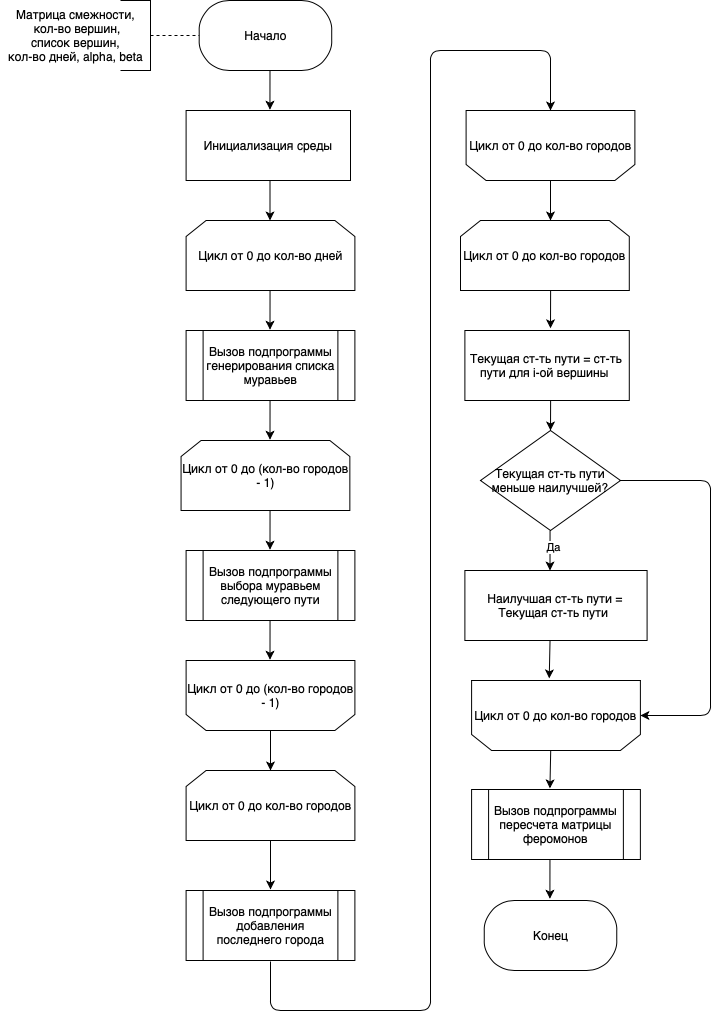

The diagram above was exported from draw.io. Its source (the exported page's mxGraphModel, read from the mxfile embedded in the PNG):
<mxGraphModel dx="1351" dy="823" grid="1" gridSize="10" guides="1" tooltips="1" connect="1" arrows="1" fold="1" page="1" pageScale="1" pageWidth="827" pageHeight="1169" math="0" shadow="0">
  <root>
    <mxCell id="0" />
    <mxCell id="1" parent="0" />
    <mxCell id="agkX4Lh6OkMtpgwpdLsP-276" value="" style="endArrow=classic;html=1;exitX=0.5;exitY=1;exitDx=0;exitDy=0;entryX=0.51;entryY=-0.011;entryDx=0;entryDy=0;entryPerimeter=0;" parent="1" edge="1" target="vk2p7MHMyIftJk1WSXyf-5">
      <mxGeometry width="50" height="50" relative="1" as="geometry">
        <mxPoint x="279.48999999999995" y="860" as="sourcePoint" />
        <mxPoint x="279.48999999999995" y="890" as="targetPoint" />
      </mxGeometry>
    </mxCell>
    <mxCell id="agkX4Lh6OkMtpgwpdLsP-294" value="Начало" style="rounded=1;whiteSpace=wrap;html=1;arcSize=43;" parent="1" vertex="1">
      <mxGeometry x="208.70000000000002" y="790" width="132.51" height="70" as="geometry" />
    </mxCell>
    <mxCell id="vk2p7MHMyIftJk1WSXyf-2" value="" style="strokeWidth=1;html=1;shape=mxgraph.flowchart.annotation_1;align=left;pointerEvents=1;direction=west;" vertex="1" parent="1">
      <mxGeometry x="130" y="790" width="30" height="70" as="geometry" />
    </mxCell>
    <mxCell id="vk2p7MHMyIftJk1WSXyf-5" value="Инициализация среды" style="rounded=0;whiteSpace=wrap;html=1;strokeWidth=1;" vertex="1" parent="1">
      <mxGeometry x="195.6" y="900" width="164.4" height="70" as="geometry" />
    </mxCell>
    <mxCell id="vk2p7MHMyIftJk1WSXyf-7" value="Вызов подпрограммы генерирования списка муравьев" style="shape=process;whiteSpace=wrap;html=1;backgroundOutline=1;" vertex="1" parent="1">
      <mxGeometry x="195.60000000000002" y="1120" width="168.79" height="70" as="geometry" />
    </mxCell>
    <mxCell id="vk2p7MHMyIftJk1WSXyf-11" value="Цикл от 0 до кол-во дней" style="shape=loopLimit;whiteSpace=wrap;html=1;" vertex="1" parent="1">
      <mxGeometry x="195.6" y="1010" width="168.79" height="70" as="geometry" />
    </mxCell>
    <mxCell id="vk2p7MHMyIftJk1WSXyf-13" value="" style="endArrow=classic;html=1;" edge="1" parent="1">
      <mxGeometry width="50" height="50" relative="1" as="geometry">
        <mxPoint x="279.49999999999983" y="970" as="sourcePoint" />
        <mxPoint x="279.4973333333331" y="1010" as="targetPoint" />
      </mxGeometry>
    </mxCell>
    <mxCell id="vk2p7MHMyIftJk1WSXyf-16" value="&lt;span style=&quot;text-align: left&quot;&gt;Матрица смежности,&lt;br&gt;&amp;nbsp;кол-во вершин,&lt;/span&gt;&lt;br style=&quot;text-align: left&quot;&gt;&lt;span style=&quot;text-align: left&quot;&gt;список вершин,&lt;br&gt;кол-во дней, alpha, beta&lt;br&gt;&lt;/span&gt;" style="text;html=1;resizable=0;autosize=1;align=center;verticalAlign=middle;points=[];fillColor=none;strokeColor=none;rounded=0;" vertex="1" parent="1">
      <mxGeometry x="10" y="795" width="150" height="60" as="geometry" />
    </mxCell>
    <mxCell id="vk2p7MHMyIftJk1WSXyf-17" value="" style="endArrow=none;dashed=1;html=1;entryX=0;entryY=0.5;entryDx=0;entryDy=0;exitX=0;exitY=0.5;exitDx=0;exitDy=0;exitPerimeter=0;" edge="1" parent="1" source="vk2p7MHMyIftJk1WSXyf-2" target="agkX4Lh6OkMtpgwpdLsP-294">
      <mxGeometry width="50" height="50" relative="1" as="geometry">
        <mxPoint x="170" y="825" as="sourcePoint" />
        <mxPoint x="240" y="900" as="targetPoint" />
      </mxGeometry>
    </mxCell>
    <mxCell id="vk2p7MHMyIftJk1WSXyf-32" value="" style="endArrow=classic;html=1;exitX=0.5;exitY=1;exitDx=0;exitDy=0;entryX=0.51;entryY=-0.011;entryDx=0;entryDy=0;entryPerimeter=0;" edge="1" parent="1">
      <mxGeometry width="50" height="50" relative="1" as="geometry">
        <mxPoint x="279.54" y="1080" as="sourcePoint" />
        <mxPoint x="279.49399999999997" y="1119.23" as="targetPoint" />
      </mxGeometry>
    </mxCell>
    <mxCell id="vk2p7MHMyIftJk1WSXyf-33" value="" style="endArrow=classic;html=1;exitX=0.5;exitY=1;exitDx=0;exitDy=0;entryX=0.51;entryY=-0.011;entryDx=0;entryDy=0;entryPerimeter=0;" edge="1" parent="1">
      <mxGeometry width="50" height="50" relative="1" as="geometry">
        <mxPoint x="279.53999999999996" y="1190" as="sourcePoint" />
        <mxPoint x="279.4939999999999" y="1229.23" as="targetPoint" />
      </mxGeometry>
    </mxCell>
    <mxCell id="vk2p7MHMyIftJk1WSXyf-34" value="Цикл от 0 до (кол-во городов - 1)" style="shape=loopLimit;whiteSpace=wrap;html=1;" vertex="1" parent="1">
      <mxGeometry x="190.56" y="1230" width="168.79" height="70" as="geometry" />
    </mxCell>
    <mxCell id="vk2p7MHMyIftJk1WSXyf-35" value="" style="endArrow=classic;html=1;exitX=0.5;exitY=1;exitDx=0;exitDy=0;entryX=0.51;entryY=-0.011;entryDx=0;entryDy=0;entryPerimeter=0;" edge="1" parent="1">
      <mxGeometry width="50" height="50" relative="1" as="geometry">
        <mxPoint x="279.53999999999996" y="1300" as="sourcePoint" />
        <mxPoint x="279.4939999999999" y="1339.23" as="targetPoint" />
      </mxGeometry>
    </mxCell>
    <mxCell id="vk2p7MHMyIftJk1WSXyf-36" value="Вызов подпрограммы выбора муравьем следующего пути" style="shape=process;whiteSpace=wrap;html=1;backgroundOutline=1;" vertex="1" parent="1">
      <mxGeometry x="195.60000000000002" y="1340" width="168.79" height="70" as="geometry" />
    </mxCell>
    <mxCell id="vk2p7MHMyIftJk1WSXyf-37" value="" style="endArrow=classic;html=1;exitX=0.5;exitY=1;exitDx=0;exitDy=0;entryX=0.51;entryY=-0.011;entryDx=0;entryDy=0;entryPerimeter=0;" edge="1" parent="1">
      <mxGeometry width="50" height="50" relative="1" as="geometry">
        <mxPoint x="279.53999999999996" y="1410" as="sourcePoint" />
        <mxPoint x="279.4939999999999" y="1449.23" as="targetPoint" />
      </mxGeometry>
    </mxCell>
    <mxCell id="vk2p7MHMyIftJk1WSXyf-38" value="Цикл от 0 до (кол-во городов - 1)" style="shape=loopLimit;whiteSpace=wrap;html=1;direction=west;" vertex="1" parent="1">
      <mxGeometry x="195.60000000000002" y="1450" width="168.79" height="70" as="geometry" />
    </mxCell>
    <mxCell id="vk2p7MHMyIftJk1WSXyf-39" value="Цикл от 0 до кол-во городов" style="shape=loopLimit;whiteSpace=wrap;html=1;" vertex="1" parent="1">
      <mxGeometry x="195.60000000000002" y="1560" width="168.79" height="70" as="geometry" />
    </mxCell>
    <mxCell id="vk2p7MHMyIftJk1WSXyf-41" value="" style="endArrow=classic;html=1;exitX=0.5;exitY=1;exitDx=0;exitDy=0;" edge="1" parent="1" source="vk2p7MHMyIftJk1WSXyf-39">
      <mxGeometry width="50" height="50" relative="1" as="geometry">
        <mxPoint x="564" y="891" as="sourcePoint" />
        <mxPoint x="280" y="1679" as="targetPoint" />
      </mxGeometry>
    </mxCell>
    <mxCell id="vk2p7MHMyIftJk1WSXyf-42" value="Вызов подпрограммы добавления последнего города" style="shape=process;whiteSpace=wrap;html=1;backgroundOutline=1;" vertex="1" parent="1">
      <mxGeometry x="195.60000000000002" y="1680" width="168.79" height="70" as="geometry" />
    </mxCell>
    <mxCell id="vk2p7MHMyIftJk1WSXyf-43" value="" style="endArrow=classic;html=1;entryX=0.5;entryY=1;entryDx=0;entryDy=0;" edge="1" parent="1" target="vk2p7MHMyIftJk1WSXyf-44">
      <mxGeometry width="50" height="50" relative="1" as="geometry">
        <mxPoint x="280" y="1751" as="sourcePoint" />
        <mxPoint x="559" y="1039" as="targetPoint" />
        <Array as="points">
          <mxPoint x="280" y="1800" />
          <mxPoint x="440" y="1800" />
          <mxPoint x="440" y="840" />
          <mxPoint x="560" y="840" />
        </Array>
      </mxGeometry>
    </mxCell>
    <mxCell id="vk2p7MHMyIftJk1WSXyf-44" value="Цикл от 0 до кол-во городов" style="shape=loopLimit;whiteSpace=wrap;html=1;direction=west;" vertex="1" parent="1">
      <mxGeometry x="475.61" y="900" width="168.79" height="70" as="geometry" />
    </mxCell>
    <mxCell id="vk2p7MHMyIftJk1WSXyf-46" value="" style="endArrow=classic;html=1;entryX=0.532;entryY=-0.008;entryDx=0;entryDy=0;entryPerimeter=0;" edge="1" parent="1">
      <mxGeometry width="50" height="50" relative="1" as="geometry">
        <mxPoint x="560" y="970" as="sourcePoint" />
        <mxPoint x="559.9962800000001" y="1010" as="targetPoint" />
      </mxGeometry>
    </mxCell>
    <mxCell id="vk2p7MHMyIftJk1WSXyf-47" value="Цикл от 0 до кол-во городов" style="shape=loopLimit;whiteSpace=wrap;html=1;" vertex="1" parent="1">
      <mxGeometry x="470" y="1010" width="168.79" height="70" as="geometry" />
    </mxCell>
    <mxCell id="vk2p7MHMyIftJk1WSXyf-48" value="" style="endArrow=classic;html=1;exitX=0.528;exitY=1.017;exitDx=0;exitDy=0;exitPerimeter=0;" edge="1" parent="1">
      <mxGeometry width="50" height="50" relative="1" as="geometry">
        <mxPoint x="560.12112" y="1080" as="sourcePoint" />
        <mxPoint x="560" y="1117.81" as="targetPoint" />
      </mxGeometry>
    </mxCell>
    <mxCell id="vk2p7MHMyIftJk1WSXyf-49" value="Текущая ст-ть пути = ст-ть пути для i-ой вершины&amp;nbsp;" style="rounded=0;whiteSpace=wrap;html=1;strokeWidth=1;" vertex="1" parent="1">
      <mxGeometry x="474.39" y="1120" width="164.4" height="70" as="geometry" />
    </mxCell>
    <mxCell id="vk2p7MHMyIftJk1WSXyf-50" value="" style="endArrow=classic;html=1;exitX=0.528;exitY=1.017;exitDx=0;exitDy=0;exitPerimeter=0;" edge="1" parent="1">
      <mxGeometry width="50" height="50" relative="1" as="geometry">
        <mxPoint x="560.12112" y="1190" as="sourcePoint" />
        <mxPoint x="560" y="1220" as="targetPoint" />
      </mxGeometry>
    </mxCell>
    <mxCell id="vk2p7MHMyIftJk1WSXyf-51" value="Текущая ст-ть пути меньше наилучшей?" style="rhombus;whiteSpace=wrap;html=1;" vertex="1" parent="1">
      <mxGeometry x="490" y="1220" width="140" height="100" as="geometry" />
    </mxCell>
    <mxCell id="vk2p7MHMyIftJk1WSXyf-52" value="" style="endArrow=classic;html=1;exitX=0.528;exitY=1.017;exitDx=0;exitDy=0;exitPerimeter=0;" edge="1" parent="1">
      <mxGeometry width="50" height="50" relative="1" as="geometry">
        <mxPoint x="559.5511200000001" y="1320" as="sourcePoint" />
        <mxPoint x="559.4972242682272" y="1360.048017334448" as="targetPoint" />
      </mxGeometry>
    </mxCell>
    <mxCell id="vk2p7MHMyIftJk1WSXyf-54" value="Да" style="edgeLabel;html=1;align=center;verticalAlign=middle;resizable=0;points=[];" vertex="1" connectable="0" parent="vk2p7MHMyIftJk1WSXyf-52">
      <mxGeometry x="-0.2247" y="3" relative="1" as="geometry">
        <mxPoint as="offset" />
      </mxGeometry>
    </mxCell>
    <mxCell id="vk2p7MHMyIftJk1WSXyf-53" value="Наилучшая ст-ть пути = Текущая ст-ть пути&amp;nbsp;" style="rounded=0;whiteSpace=wrap;html=1;strokeWidth=1;" vertex="1" parent="1">
      <mxGeometry x="474.39" y="1360" width="182.2" height="70" as="geometry" />
    </mxCell>
    <mxCell id="vk2p7MHMyIftJk1WSXyf-58" value="Цикл от 0 до кол-во городов" style="shape=loopLimit;whiteSpace=wrap;html=1;direction=west;" vertex="1" parent="1">
      <mxGeometry x="481.09000000000003" y="1470" width="168.79" height="70" as="geometry" />
    </mxCell>
    <mxCell id="vk2p7MHMyIftJk1WSXyf-59" value="" style="endArrow=classic;html=1;exitX=0.528;exitY=1.017;exitDx=0;exitDy=0;exitPerimeter=0;entryX=0.54;entryY=1.03;entryDx=0;entryDy=0;entryPerimeter=0;" edge="1" parent="1" target="vk2p7MHMyIftJk1WSXyf-58">
      <mxGeometry width="50" height="50" relative="1" as="geometry">
        <mxPoint x="559.53112" y="1430" as="sourcePoint" />
        <mxPoint x="559.41" y="1460" as="targetPoint" />
      </mxGeometry>
    </mxCell>
    <mxCell id="vk2p7MHMyIftJk1WSXyf-60" value="" style="endArrow=classic;html=1;exitX=1;exitY=0.5;exitDx=0;exitDy=0;entryX=0;entryY=0.5;entryDx=0;entryDy=0;" edge="1" parent="1" source="vk2p7MHMyIftJk1WSXyf-51" target="vk2p7MHMyIftJk1WSXyf-58">
      <mxGeometry width="50" height="50" relative="1" as="geometry">
        <mxPoint x="570.12112" y="1090" as="sourcePoint" />
        <mxPoint x="570" y="1127.81" as="targetPoint" />
        <Array as="points">
          <mxPoint x="720" y="1270" />
          <mxPoint x="720" y="1505" />
        </Array>
      </mxGeometry>
    </mxCell>
    <mxCell id="vk2p7MHMyIftJk1WSXyf-61" value="" style="endArrow=classic;html=1;exitX=0.528;exitY=1.017;exitDx=0;exitDy=0;exitPerimeter=0;entryX=0.54;entryY=1.03;entryDx=0;entryDy=0;entryPerimeter=0;" edge="1" parent="1">
      <mxGeometry width="50" height="50" relative="1" as="geometry">
        <mxPoint x="560.21112" y="1540" as="sourcePoint" />
        <mxPoint x="559.4134" y="1577.9" as="targetPoint" />
      </mxGeometry>
    </mxCell>
    <mxCell id="vk2p7MHMyIftJk1WSXyf-62" value="Вызов подпрограммы пересчета матрицы феромонов" style="shape=process;whiteSpace=wrap;html=1;backgroundOutline=1;" vertex="1" parent="1">
      <mxGeometry x="481.09000000000003" y="1579" width="168.79" height="70" as="geometry" />
    </mxCell>
    <mxCell id="vk2p7MHMyIftJk1WSXyf-63" value="" style="endArrow=classic;html=1;exitX=0.5;exitY=1;exitDx=0;exitDy=0;entryX=0.51;entryY=-0.011;entryDx=0;entryDy=0;entryPerimeter=0;" edge="1" parent="1">
      <mxGeometry width="50" height="50" relative="1" as="geometry">
        <mxPoint x="559.4600000000003" y="1649" as="sourcePoint" />
        <mxPoint x="559.414" y="1688.2299999999998" as="targetPoint" />
      </mxGeometry>
    </mxCell>
    <mxCell id="vk2p7MHMyIftJk1WSXyf-64" value="Конец" style="rounded=1;whiteSpace=wrap;html=1;arcSize=43;" vertex="1" parent="1">
      <mxGeometry x="493.75" y="1690" width="132.51" height="70" as="geometry" />
    </mxCell>
    <mxCell id="vk2p7MHMyIftJk1WSXyf-65" value="" style="endArrow=classic;html=1;exitX=0.5;exitY=0;exitDx=0;exitDy=0;entryX=0.5;entryY=0;entryDx=0;entryDy=0;" edge="1" parent="1" source="vk2p7MHMyIftJk1WSXyf-38" target="vk2p7MHMyIftJk1WSXyf-39">
      <mxGeometry width="50" height="50" relative="1" as="geometry">
        <mxPoint x="277.81023" y="1520" as="sourcePoint" />
        <mxPoint x="277" y="1560" as="targetPoint" />
      </mxGeometry>
    </mxCell>
  </root>
</mxGraphModel>